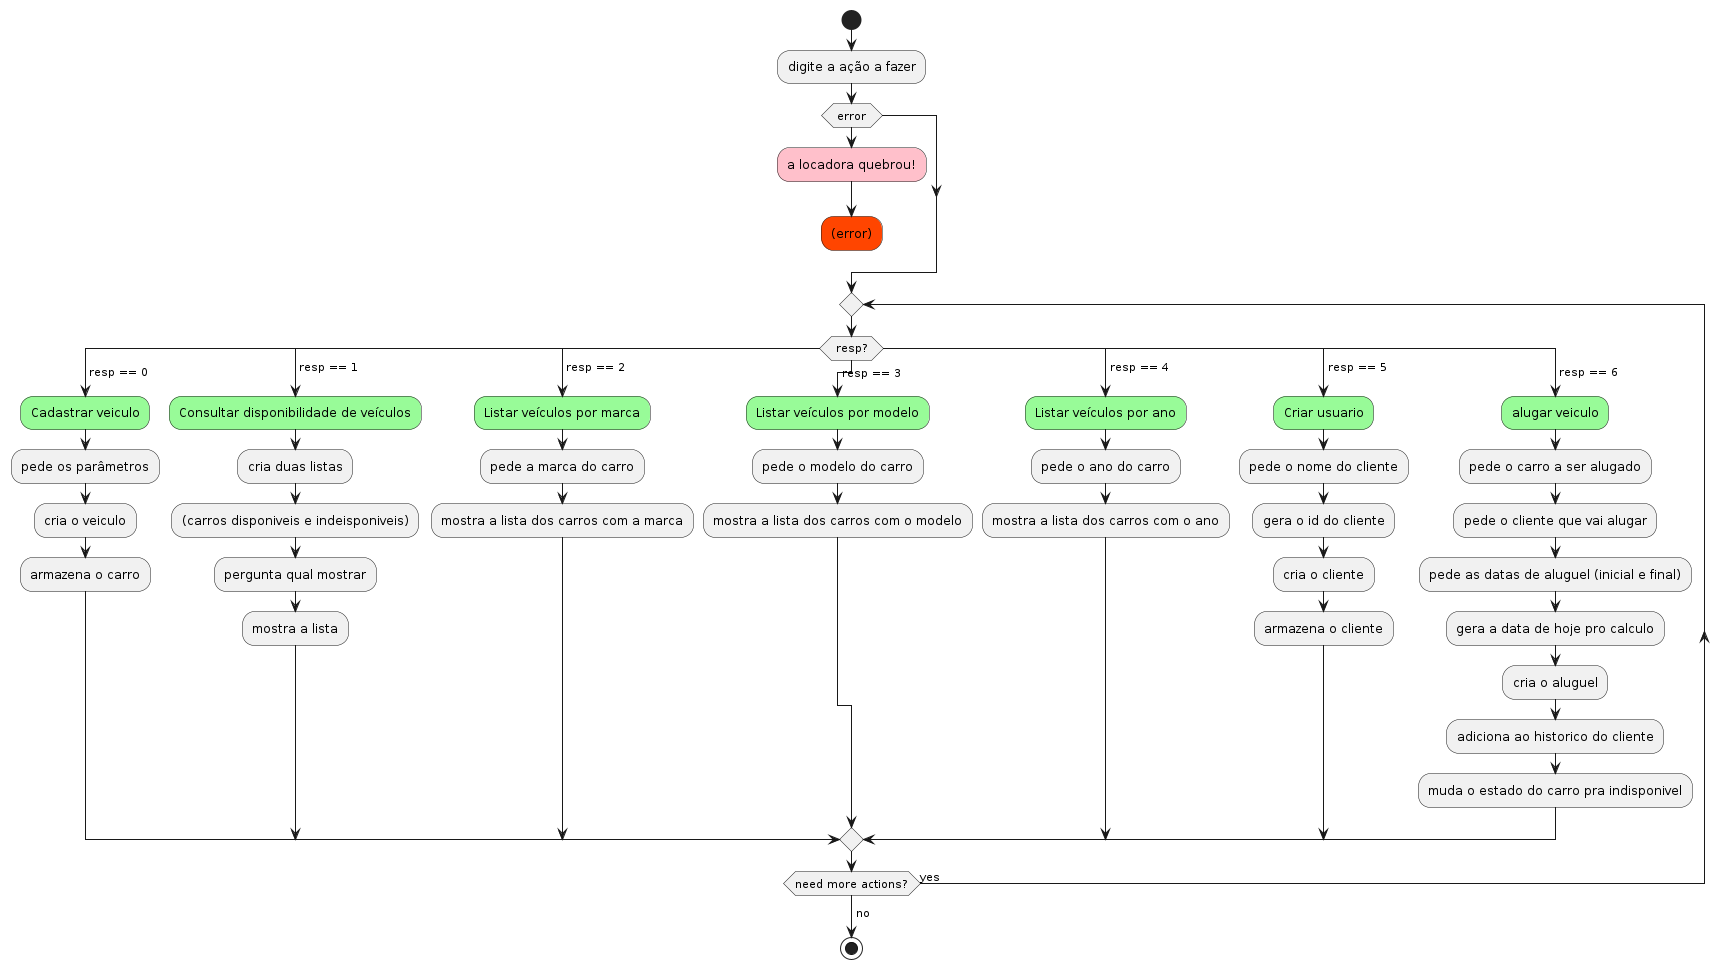

The diagram above was rendered by PlantUML. Its source (embedded in the PNG):
@startuml diagrama_de_atividade
start
:digite a ação a fazer;

if ( error ) then
  #pink:a locadora quebrou!;
  #OrangeRed:(error);
  kill
endif

repeat
switch ( resp? )

case ( resp == 0 )
  #palegreen:Cadastrar veiculo;
  :pede os parâmetros;
  :cria o veiculo;
  :armazena o carro;

case ( resp == 1 )
  #palegreen:Consultar disponibilidade de veículos;
  :cria duas listas;
  :(carros disponiveis e indeisponiveis);
  :pergunta qual mostrar;
  :mostra a lista;

case ( resp == 2 )
  #palegreen:Listar veículos por marca;
  :pede a marca do carro;
  :mostra a lista dos carros com a marca;

case ( resp == 3 )
  #palegreen:Listar veículos por modelo;
  :pede o modelo do carro;
  :mostra a lista dos carros com o modelo;

case ( resp == 4 )
  #palegreen:Listar veículos por ano;
  :pede o ano do carro;
  :mostra a lista dos carros com o ano;

case ( resp == 5 )
  #palegreen:Criar usuario;
  :pede o nome do cliente;
  :gera o id do cliente;
  :cria o cliente;
  :armazena o cliente;

case ( resp == 6 )
  #palegreen:alugar veiculo;
  :pede o carro a ser alugado;
  :pede o cliente que vai alugar;
  :pede as datas de aluguel (inicial e final);
  :gera a data de hoje pro calculo;
  :cria o aluguel;
  :adiciona ao historico do cliente;
  :muda o estado do carro pra indisponivel;
endswitch

repeat while (need more actions?) is (yes)
->no;
stop
@enduml